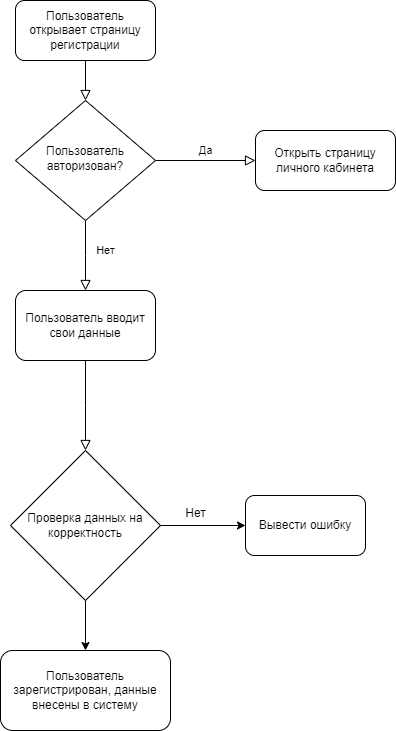

The diagram above was exported from draw.io. Its source (the exported page's mxGraphModel, read from the mxfile embedded in the PNG):
<mxGraphModel dx="1393" dy="837" grid="1" gridSize="10" guides="1" tooltips="1" connect="1" arrows="1" fold="1" page="1" pageScale="1" pageWidth="827" pageHeight="1169" math="0" shadow="0">
  <root>
    <mxCell id="WIyWlLk6GJQsqaUBKTNV-0" />
    <mxCell id="WIyWlLk6GJQsqaUBKTNV-1" parent="WIyWlLk6GJQsqaUBKTNV-0" />
    <mxCell id="WIyWlLk6GJQsqaUBKTNV-2" value="" style="rounded=0;html=1;jettySize=auto;orthogonalLoop=1;fontSize=11;endArrow=block;endFill=0;endSize=8;strokeWidth=1;shadow=0;labelBackgroundColor=none;edgeStyle=orthogonalEdgeStyle;" parent="WIyWlLk6GJQsqaUBKTNV-1" source="WIyWlLk6GJQsqaUBKTNV-3" target="WIyWlLk6GJQsqaUBKTNV-6" edge="1">
      <mxGeometry relative="1" as="geometry" />
    </mxCell>
    <mxCell id="WIyWlLk6GJQsqaUBKTNV-3" value="Пользователь открывает страницу регистрации" style="rounded=1;whiteSpace=wrap;html=1;fontSize=12;glass=0;strokeWidth=1;shadow=0;" parent="WIyWlLk6GJQsqaUBKTNV-1" vertex="1">
      <mxGeometry x="160" y="80" width="140" height="60" as="geometry" />
    </mxCell>
    <mxCell id="WIyWlLk6GJQsqaUBKTNV-4" value="Нет" style="rounded=0;html=1;jettySize=auto;orthogonalLoop=1;fontSize=11;endArrow=block;endFill=0;endSize=8;strokeWidth=1;shadow=0;labelBackgroundColor=none;edgeStyle=orthogonalEdgeStyle;" parent="WIyWlLk6GJQsqaUBKTNV-1" source="WIyWlLk6GJQsqaUBKTNV-6" edge="1">
      <mxGeometry x="-0.149" y="20" relative="1" as="geometry">
        <mxPoint as="offset" />
        <mxPoint x="230" y="370" as="targetPoint" />
      </mxGeometry>
    </mxCell>
    <mxCell id="WIyWlLk6GJQsqaUBKTNV-5" value="Да" style="edgeStyle=orthogonalEdgeStyle;rounded=0;html=1;jettySize=auto;orthogonalLoop=1;fontSize=11;endArrow=block;endFill=0;endSize=8;strokeWidth=1;shadow=0;labelBackgroundColor=none;" parent="WIyWlLk6GJQsqaUBKTNV-1" source="WIyWlLk6GJQsqaUBKTNV-6" target="WIyWlLk6GJQsqaUBKTNV-7" edge="1">
      <mxGeometry y="10" relative="1" as="geometry">
        <mxPoint as="offset" />
      </mxGeometry>
    </mxCell>
    <mxCell id="WIyWlLk6GJQsqaUBKTNV-6" value="Пользователь авторизован?" style="rhombus;whiteSpace=wrap;html=1;shadow=0;fontFamily=Helvetica;fontSize=12;align=center;strokeWidth=1;spacing=6;spacingTop=-4;" parent="WIyWlLk6GJQsqaUBKTNV-1" vertex="1">
      <mxGeometry x="160" y="180" width="140" height="120" as="geometry" />
    </mxCell>
    <mxCell id="WIyWlLk6GJQsqaUBKTNV-7" value="Открыть страницу личного кабинета" style="rounded=1;whiteSpace=wrap;html=1;fontSize=12;glass=0;strokeWidth=1;shadow=0;" parent="WIyWlLk6GJQsqaUBKTNV-1" vertex="1">
      <mxGeometry x="400" y="210" width="140" height="60" as="geometry" />
    </mxCell>
    <mxCell id="WIyWlLk6GJQsqaUBKTNV-8" value="" style="rounded=0;html=1;jettySize=auto;orthogonalLoop=1;fontSize=11;endArrow=block;endFill=0;endSize=8;strokeWidth=1;shadow=0;labelBackgroundColor=none;edgeStyle=orthogonalEdgeStyle;exitX=0.5;exitY=1;exitDx=0;exitDy=0;" parent="WIyWlLk6GJQsqaUBKTNV-1" source="QHtW8JmRbo59MQvs32RT-0" edge="1">
      <mxGeometry x="0.3333" y="20" relative="1" as="geometry">
        <mxPoint as="offset" />
        <mxPoint x="230" y="450" as="sourcePoint" />
        <mxPoint x="230" y="530" as="targetPoint" />
      </mxGeometry>
    </mxCell>
    <mxCell id="QHtW8JmRbo59MQvs32RT-0" value="Пользователь вводит свои данные" style="rounded=1;whiteSpace=wrap;html=1;" vertex="1" parent="WIyWlLk6GJQsqaUBKTNV-1">
      <mxGeometry x="160" y="370" width="140" height="70" as="geometry" />
    </mxCell>
    <mxCell id="QHtW8JmRbo59MQvs32RT-3" style="edgeStyle=orthogonalEdgeStyle;rounded=0;orthogonalLoop=1;jettySize=auto;html=1;entryX=0;entryY=0.5;entryDx=0;entryDy=0;" edge="1" parent="WIyWlLk6GJQsqaUBKTNV-1" source="QHtW8JmRbo59MQvs32RT-1" target="QHtW8JmRbo59MQvs32RT-2">
      <mxGeometry relative="1" as="geometry" />
    </mxCell>
    <mxCell id="QHtW8JmRbo59MQvs32RT-6" style="edgeStyle=orthogonalEdgeStyle;rounded=0;orthogonalLoop=1;jettySize=auto;html=1;entryX=0.5;entryY=0;entryDx=0;entryDy=0;" edge="1" parent="WIyWlLk6GJQsqaUBKTNV-1" source="QHtW8JmRbo59MQvs32RT-1" target="QHtW8JmRbo59MQvs32RT-5">
      <mxGeometry relative="1" as="geometry" />
    </mxCell>
    <mxCell id="QHtW8JmRbo59MQvs32RT-1" value="Проверка данных на корректность" style="rhombus;whiteSpace=wrap;html=1;" vertex="1" parent="WIyWlLk6GJQsqaUBKTNV-1">
      <mxGeometry x="155" y="530" width="150" height="150" as="geometry" />
    </mxCell>
    <mxCell id="QHtW8JmRbo59MQvs32RT-2" value="Вывести ошибку" style="rounded=1;whiteSpace=wrap;html=1;" vertex="1" parent="WIyWlLk6GJQsqaUBKTNV-1">
      <mxGeometry x="390" y="575" width="120" height="60" as="geometry" />
    </mxCell>
    <mxCell id="QHtW8JmRbo59MQvs32RT-4" value="Нет" style="text;html=1;align=center;verticalAlign=middle;resizable=0;points=[];autosize=1;strokeColor=none;fillColor=none;" vertex="1" parent="WIyWlLk6GJQsqaUBKTNV-1">
      <mxGeometry x="320" y="578" width="40" height="30" as="geometry" />
    </mxCell>
    <mxCell id="QHtW8JmRbo59MQvs32RT-5" value="Пользователь зарегистрирован, данные внесены в систему" style="rounded=1;whiteSpace=wrap;html=1;" vertex="1" parent="WIyWlLk6GJQsqaUBKTNV-1">
      <mxGeometry x="145" y="730" width="170" height="80" as="geometry" />
    </mxCell>
  </root>
</mxGraphModel>